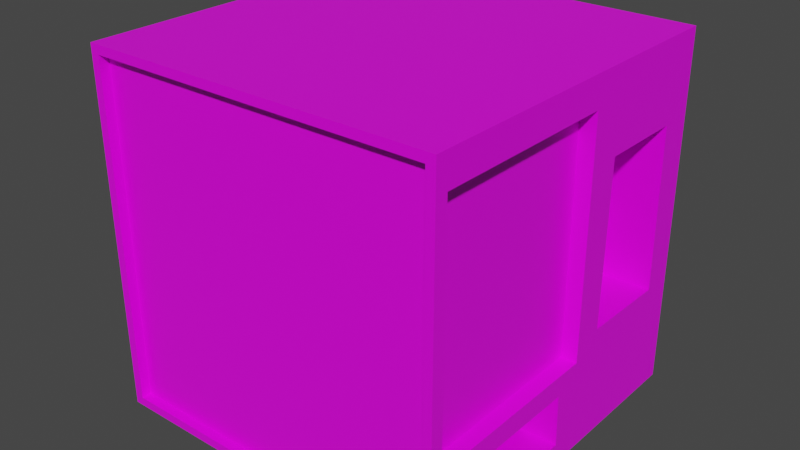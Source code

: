 # Source: VendingMachine.blend  (saved by Blender 2.91.10; exported with 4.5.12 LTS)
import bpy
from mathutils import Matrix  # noqa: F401  (used for matrix-valued properties, if any)

bpy.ops.wm.read_factory_settings(use_empty=True)
scene = bpy.context.scene
scene.name = 'Scene'

# ---- collections
col_collection = bpy.data.collections.new('Collection'); scene.collection.children.link(col_collection)

# ---- images (referenced by path relative to the original .blend; pixels are not part of the script)
import os
ASSET_DIR = os.environ.get("B2B_ASSET_DIR", "")  # directory of the original .blend (textures are referenced by path, not embedded)
HERE = os.path.dirname(os.path.abspath(__file__))  # packed textures are extracted next to this script under _unpacked/

def load_image(name, relpath, width, height, colorspace="sRGB"):
    """Load a texture the original file referenced (path relative to the .blend, or extracted next to this script)."""
    p = next((c for c in (os.path.join(HERE, relpath), os.path.join(ASSET_DIR, relpath)) if relpath and os.path.exists(c)), "")
    if p:
        img = bpy.data.images.load(p, check_existing=True)
        img.name = name
    else:  # same state as the original file: an image datablock whose file is absent (Cycles renders it pink)
        img = bpy.data.images.new(name, width, height)
        img.source = "FILE"
        img.filepath = "//" + (relpath or name)
    img.colorspace_settings.name = colorspace
    return img
img_vendingmachine = load_image('VendingMachine', 'VendingMachine.png', 1024, 1024, 'sRGB')

# ---- materials (node trees are filled in below, after node groups)
mat_material = bpy.data.materials.new('Material')
mat_material.alpha_threshold = 0.0
mat_material.use_transparent_shadow = False
mat_material.line_color = (0.0, 0.0, 0.0, 1.0)

# ---- material node trees
mat_material.use_nodes = True; mat_material.node_tree.nodes.clear()
_N = mat_material.node_tree.nodes; _L = mat_material.node_tree.links
n0 = _N.new('ShaderNodeOutputMaterial'); n0.name = 'Material Output'; n0.location = (300, 300)
n1 = _N.new('ShaderNodeBsdfPrincipled'); n1.name = 'Principled BSDF'; n1.location = (10, 300)
n1.distribution = 'GGX'
n1.subsurface_method = 'BURLEY'
n1.inputs[2].default_value = 0.4
n1.inputs[3].default_value = 1.45
n1.inputs[27].default_value = (0.0, 0.0, 0.0, 1.0)
n1.inputs[28].default_value = 1.0
n2 = _N.new('ShaderNodeTexImage'); n2.name = 'Image Texture'; n2.location = (-280, 280)
n2.image = img_vendingmachine
_L.new(n1.outputs[0], n0.inputs[0])
_L.new(n2.outputs[0], n1.inputs[0])
n0.is_active_output = True

# ---- world
world_world = bpy.data.worlds.new('World'); scene.world = world_world
world_world.use_nodes = True; world_world.node_tree.nodes.clear()
_N = world_world.node_tree.nodes; _L = world_world.node_tree.links
n0 = _N.new('ShaderNodeOutputWorld'); n0.name = 'World Output'; n0.location = (300, 300)
n1 = _N.new('ShaderNodeBackground'); n1.name = 'Background'; n1.location = (10, 300)
n1.inputs[0].default_value = (0.05088, 0.05088, 0.05088, 1.0)
_L.new(n1.outputs[0], n0.inputs[0])
n0.is_active_output = True
world_world.color = (0.05088, 0.05088, 0.05088)
world_world.use_sun_shadow = False
world_world.sun_shadow_jitter_overblur = 0.0

# ---- meshes
me_cube = bpy.data.meshes.new('Cube')
me_cube.from_pydata([(1.0, 1.0, 1.0), (1.0, 1.0, -1.0), (1.0, -1.0, 1.0), (1.0, -1.0, -1.0), (-1.0, 1.0, 1.0), (-1.0, 1.0, -1.0), (-1.0, -1.0, 1.0), (-1.0, -1.0, -1.0), (1.0, 0.1293, 0.8293), (1.0, 0.1293, -0.4716), (1.0, -0.9293, 0.8293), (1.0, -0.9293, -0.4716), (0.9116, 0.1293, 0.8293), (0.9116, 0.1293, -0.4716), (0.9116, -0.9293, 0.8293), (0.9116, -0.9293, -0.4716), (1.0, 0.8115, 0.5477), (1.0, 0.8256, -0.3759), (1.0, 0.3178, 0.5495), (1.0, 0.3037, -0.3635), (1.0, -0.6125, -0.8828), (1.0, -0.00572, -0.8828), (1.0, -0.6059, -0.5888), (1.0, -0.01673, -0.5888), (0.6485, 0.8115, 0.5477), (0.6485, 0.8256, -0.3759), (0.6485, 0.3178, 0.5495), (0.6485, 0.3037, -0.3635), (0.6485, -0.6125, -0.8828), (0.6485, -0.00572, -0.8828), (0.6485, -0.6059, -0.5888), (0.6485, -0.01673, -0.5888), (0.9509, 1.0, -0.9509), (-0.9509, 1.0, -0.9509), (0.9509, 1.0, 0.9509), (-0.9509, 1.0, 0.9509), (-0.9509, -1.0, -0.9509), (-0.9509, -1.0, 0.9509), (0.9509, -1.0, 0.9509), (0.9509, -1.0, -0.9509), (0.9509, 0.9468, -0.9509), (-0.9509, 0.9468, -0.9509), (0.9509, 0.9468, 0.9509), (-0.9509, 0.9468, 0.9509), (-0.9509, -0.9468, -0.9509), (-0.9509, -0.9468, 0.9509), (0.9509, -0.9468, 0.9509), (0.9509, -0.9468, -0.9509), (-1.0, 0.9497, -0.9497), (-1.0, -0.9497, -0.9497), (-1.0, -0.9497, 0.9497), (-1.0, 0.9497, 0.9497), (-1.0, 0.9497, -0.9497), (-1.0, -0.9497, -0.9497), (-1.0, -0.9497, 0.9497), (-1.0, 0.9497, 0.9497), (-0.9671, 0.9497, -0.9497), (-0.9671, -0.9497, -0.9497), (-0.9671, -0.9497, 0.9497), (-0.9671, 0.9497, 0.9497)], [], [(0, 4, 6, 2), (7, 6, 50, 49), (5, 1, 3, 7), (2, 3, 11, 10), (5, 4, 35, 33), (8, 10, 14, 12), (8, 9, 19, 18), (11, 3, 20, 22), (0, 2, 10, 8), (13, 12, 14, 15), (9, 8, 12, 13), (11, 9, 13, 15), (10, 11, 15, 14), (20, 21, 29, 28), (9, 1, 17, 19), (1, 0, 16, 17), (0, 8, 18, 16), (22, 20, 28, 30), (1, 9, 23, 21), (9, 11, 22, 23), (3, 1, 21, 20), (25, 24, 26, 27), (28, 29, 31, 30), (16, 18, 26, 24), (21, 23, 31, 29), (17, 16, 24, 25), (23, 22, 30, 31), (19, 17, 25, 27), (18, 19, 27, 26), (6, 7, 36, 37), (38, 37, 45, 46), (34, 32, 40, 42), (1, 5, 33, 32), (4, 0, 34, 35), (7, 3, 39, 36), (3, 2, 38, 39), (0, 1, 32, 34), (2, 6, 37, 38), (41, 43, 42, 40), (47, 46, 45, 44), (37, 36, 44, 45), (33, 35, 43, 41), (32, 33, 41, 40), (36, 39, 47, 44), (39, 38, 46, 47), (35, 34, 42, 43), (51, 48, 52, 55), (5, 7, 49, 48), (6, 4, 51, 50), (4, 5, 48, 51), (54, 55, 59, 58), (48, 49, 53, 52), (50, 51, 55, 54), (49, 50, 54, 53), (57, 58, 59, 56), (53, 54, 58, 57), (55, 52, 56, 59), (52, 53, 57, 56)])
_uv = me_cube.uv_layers.new(name='UVMap')
_uv.uv.foreach_set('vector', [0.3423, 0.5025, 0.3423, 0.2848, 0.5599, 0.2848, 0.5599, 0.5025, 0.2522, 0.3424, 0.2522, 0.5673, 0.2473, 0.5618, 0.2469, 0.3471, 0.3175, 0.7323, 0.3175, 0.5146, 0.5352, 0.5146, 0.5352, 0.7323, 0.598, 0.02754, 0.8157, 0.02754, 0.7582, 0.03523, 0.6166, 0.03523, 0.5417, 0.2721, 0.314, 0.2597, 0.3193, 0.255, 0.5368, 0.2666, 0.8233, 0.6653, 0.9362, 0.6555, 0.9486, 0.6652, 0.8131, 0.6796, 0.6166, 0.1505, 0.7582, 0.1505, 0.7465, 0.1694, 0.6471, 0.171, 0.7582, 0.03523, 0.8157, 0.02754, 0.803, 0.06971, 0.771, 0.07043, 0.598, 0.2452, 0.598, 0.02754, 0.6166, 0.03523, 0.6166, 0.1505, 0.7478, 0.9493, 0.5708, 0.9493, 0.5708, 0.8052, 0.7478, 0.8052, 0.8254, 0.5324, 0.8233, 0.6653, 0.8131, 0.6796, 0.8131, 0.5228, 0.9384, 0.5226, 0.8254, 0.5324, 0.8131, 0.5228, 0.9486, 0.5083, 0.9362, 0.6555, 0.9384, 0.5226, 0.9486, 0.5083, 0.9486, 0.6652, 0.732, 0.4879, 0.7329, 0.3365, 0.7778, 0.3945, 0.7726, 0.4151, 0.7582, 0.1505, 0.8157, 0.2452, 0.7478, 0.2262, 0.7465, 0.1694, 0.8157, 0.2452, 0.598, 0.2452, 0.6473, 0.2247, 0.7478, 0.2262, 0.598, 0.2452, 0.6166, 0.1505, 0.6471, 0.171, 0.6473, 0.2247, 0.8313, 0.4751, 0.732, 0.4879, 0.7726, 0.4151, 0.7849, 0.4169, 0.8157, 0.2452, 0.7582, 0.1505, 0.771, 0.1346, 0.803, 0.1358, 0.7582, 0.1505, 0.7582, 0.03523, 0.771, 0.07043, 0.771, 0.1346, 0.8157, 0.02754, 0.8157, 0.2452, 0.803, 0.1358, 0.803, 0.06971, 0.5739, 0.4669, 0.5777, 0.3413, 0.6449, 0.3421, 0.6449, 0.4663, 0.7069, 0.3962, 0.7069, 0.4788, 0.6669, 0.4773, 0.6669, 0.3971, 0.9159, 0.7988, 0.8757, 0.7901, 0.8228, 0.7317, 0.963, 0.7311, 0.7329, 0.3365, 0.8313, 0.3259, 0.7899, 0.3966, 0.7778, 0.3945, 0.9087, 0.8649, 0.9159, 0.7988, 0.963, 0.7311, 0.963, 0.9225, 0.8313, 0.3259, 0.8313, 0.4751, 0.7849, 0.4169, 0.7899, 0.3966, 0.8667, 0.8553, 0.9087, 0.8649, 0.963, 0.9225, 0.8178, 0.9215, 0.8757, 0.7901, 0.8667, 0.8553, 0.8178, 0.9215, 0.8228, 0.7317, 0.2583, 0.04114, 0.2583, 0.2741, 0.2534, 0.2685, 0.253, 0.04586, 0.03188, 0.03415, 0.253, 0.04586, 0.2474, 0.05295, 0.03934, 0.04001, 0.3189, 0.03605, 0.5365, 0.04758, 0.531, 0.05455, 0.3263, 0.04182, 0.5417, 0.04293, 0.5417, 0.2721, 0.5368, 0.2666, 0.5365, 0.04758, 0.314, 0.2597, 0.314, 0.03052, 0.3189, 0.03605, 0.3193, 0.255, 0.2583, 0.2741, 0.02691, 0.2615, 0.03226, 0.2568, 0.2534, 0.2685, 0.02691, 0.2615, 0.02691, 0.02853, 0.03188, 0.03415, 0.03226, 0.2568, 0.314, 0.03052, 0.5417, 0.04293, 0.5365, 0.04758, 0.3189, 0.03605, 0.02691, 0.02853, 0.2583, 0.04114, 0.253, 0.04586, 0.03188, 0.03415, 0.7618, 0.564, 0.7618, 0.771, 0.5549, 0.771, 0.5549, 0.564, 0.4531, 0.9555, 0.2468, 0.9555, 0.2468, 0.7492, 0.4531, 0.7492, 0.253, 0.04586, 0.2534, 0.2685, 0.2459, 0.2626, 0.2474, 0.05295, 0.5368, 0.2666, 0.3193, 0.255, 0.3248, 0.2481, 0.5295, 0.2608, 0.5365, 0.04758, 0.5368, 0.2666, 0.5295, 0.2608, 0.531, 0.05455, 0.2534, 0.2685, 0.03226, 0.2568, 0.03786, 0.2497, 0.2459, 0.2626, 0.03226, 0.2568, 0.03188, 0.03415, 0.03934, 0.04001, 0.03786, 0.2497, 0.3193, 0.255, 0.3189, 0.03605, 0.3263, 0.04182, 0.3248, 0.2481, 0.03362, 0.5524, 0.03325, 0.3378, 0.03678, 0.3411, 0.03674, 0.5491, 0.02832, 0.3323, 0.2522, 0.3424, 0.2469, 0.3471, 0.03325, 0.3378, 0.2522, 0.5673, 0.02832, 0.5572, 0.03362, 0.5524, 0.2473, 0.5618, 0.02832, 0.5572, 0.02832, 0.3323, 0.03325, 0.3378, 0.03362, 0.5524, 0.2438, 0.5585, 0.03674, 0.5491, 0.04053, 0.5447, 0.2392, 0.5546, 0.03325, 0.3378, 0.2469, 0.3471, 0.2438, 0.3505, 0.03678, 0.3411, 0.2473, 0.5618, 0.03362, 0.5524, 0.03674, 0.5491, 0.2438, 0.5585, 0.2469, 0.3471, 0.2473, 0.5618, 0.2438, 0.5585, 0.2438, 0.3505, 0.2329, 0.7481, 0.2329, 0.9549, 0.02617, 0.9549, 0.02617, 0.7481, 0.2438, 0.3505, 0.2438, 0.5585, 0.2392, 0.5546, 0.24, 0.3549, 0.03674, 0.5491, 0.03678, 0.3411, 0.0413, 0.345, 0.04053, 0.5447, 0.03678, 0.3411, 0.2438, 0.3505, 0.24, 0.3549, 0.0413, 0.345])
me_cube.materials.append(mat_material)
me_cube.use_remesh_preserve_volume = False
me_cube.use_remesh_preserve_attributes = False
me_cube.use_mirror_vertex_groups = False
me_cube.update()

# ---- objects
ob_cube = bpy.data.objects.new('Cube', me_cube)

# ---- transforms, parenting, visibility, modifiers, constraints
ob_cube.location = (0.0, 0.0, 0.0)
ob_cube.lock_rotations_4d = False
ob_cube.empty_display_type = 'ARROWS'
ob_cube.lineart.crease_threshold = 0.0

# ---- collection membership
col_collection.objects.link(ob_cube)

# ---- scene / render settings (as saved in the file)
scene.frame_start = 1; scene.frame_end = 250; scene.frame_set(1)
scene.render.engine = 'BLENDER_EEVEE_NEXT'
scene.cycles.use_denoising = False
scene.cycles.samples = 128
scene.cycles.sampling_pattern = 'TABULATED_SOBOL'
scene.cycles.use_adaptive_sampling = False
scene.cycles.use_light_tree = False
scene.view_settings.view_transform = 'Filmic'
bpy.context.view_layer.update()

# ---- added for rendering (the .blend has no active camera and no usable light): camera, sun
cam_auto = bpy.data.cameras.new('AutoCamera')
cam_auto.lens = 50.0
cam_auto.sensor_width = 36.0
cam_auto.clip_end = 1000.0
ob_auto_camera = bpy.data.objects.new('AutoCamera', cam_auto)
scene.collection.objects.link(ob_auto_camera)
ob_auto_camera.location = (3.20507, -3.84609, 2.56406)
ob_auto_camera.rotation_euler = (1.09748, -7.21219e-08, 0.694738)
scene.camera = ob_auto_camera
light_auto_sun = bpy.data.lights.new('AutoSun', 'SUN')
light_auto_sun.energy = 3.0
light_auto_sun.angle = 0.0523599
ob_auto_sun = bpy.data.objects.new('AutoSun', light_auto_sun)
scene.collection.objects.link(ob_auto_sun)
ob_auto_sun.rotation_euler = (0.872665, 0.174533, 0.523599)
bpy.context.view_layer.update()
